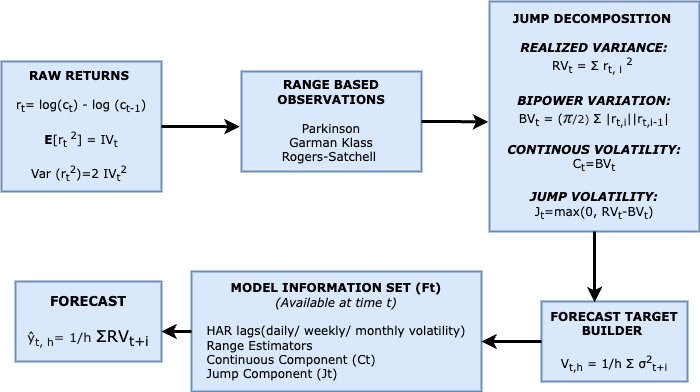

The diagram above was exported from draw.io. Its source (the exported page's mxGraphModel, read from the mxfile embedded in the PNG):
<mxGraphModel dx="1722" dy="537" grid="1" gridSize="10" guides="1" tooltips="1" connect="1" arrows="1" fold="1" page="1" pageScale="1" pageWidth="827" pageHeight="1169" math="0" shadow="0">
  <root>
    <mxCell id="0" />
    <mxCell id="1" parent="0" />
    <mxCell id="2Mc3mfCmb9zWbBxzdANr-1" value="&lt;b&gt;RAW RETURNS&amp;nbsp;&lt;/b&gt;&lt;div&gt;&lt;br&gt;&lt;/div&gt;&lt;div&gt;r&lt;sub&gt;t&lt;/sub&gt;= log(c&lt;sub&gt;t&lt;/sub&gt;) - log (c&lt;sub&gt;t-1&lt;/sub&gt;)&lt;/div&gt;&lt;div&gt;&lt;br&gt;&lt;/div&gt;&lt;div&gt;&lt;b&gt;E&lt;/b&gt;[r&lt;sub&gt;t&amp;nbsp;&lt;/sub&gt;&lt;sup&gt;2&lt;/sup&gt;] = IV&lt;sub&gt;t&lt;/sub&gt;&lt;/div&gt;&lt;div&gt;&lt;br&gt;&lt;/div&gt;&lt;div&gt;Var (r&lt;sub&gt;t&lt;/sub&gt;&lt;sup&gt;2&lt;/sup&gt;)=2 IV&lt;sub&gt;t&lt;/sub&gt;&lt;sup&gt;2&lt;/sup&gt;&amp;nbsp;&lt;/div&gt;" style="rounded=0;whiteSpace=wrap;html=1;fillColor=#dae8fc;strokeColor=#6c8ebf;fontFamily=Verdana;strokeWidth=2;" vertex="1" parent="1">
      <mxGeometry x="-80" y="80" width="160" height="130" as="geometry" />
    </mxCell>
    <mxCell id="2Mc3mfCmb9zWbBxzdANr-2" value="&lt;b&gt;RANGE BASED OBSERVATIONS&lt;/b&gt;&lt;div&gt;&lt;b&gt;&lt;br&gt;&lt;/b&gt;&lt;/div&gt;&lt;div style=&quot;&quot;&gt;Parkinson&lt;/div&gt;&lt;div style=&quot;&quot;&gt;Garman Klass&lt;/div&gt;&lt;div style=&quot;&quot;&gt;Rogers-Satchell&amp;nbsp;&lt;/div&gt;" style="rounded=0;whiteSpace=wrap;html=1;fillColor=#dae8fc;strokeColor=#6c8ebf;fontFamily=Verdana;strokeWidth=2;" vertex="1" parent="1">
      <mxGeometry x="160" y="90" width="180" height="100" as="geometry" />
    </mxCell>
    <mxCell id="2Mc3mfCmb9zWbBxzdANr-4" value="&lt;b&gt;&lt;font&gt;JUMP DECOMPOSITION&amp;nbsp;&lt;/font&gt;&lt;/b&gt;&lt;div&gt;&lt;br&gt;&lt;/div&gt;&lt;div&gt;&lt;b&gt;&lt;i&gt;REALIZED VARIANCE:&lt;/i&gt;&lt;/b&gt;&lt;/div&gt;&lt;div&gt;RV&lt;sub&gt;t&lt;/sub&gt; =&amp;nbsp;Σ r&lt;sub&gt;t, i&lt;/sub&gt; &lt;sup&gt;2&amp;nbsp;&lt;/sup&gt;&lt;/div&gt;&lt;div&gt;&lt;sup&gt;&lt;br&gt;&lt;/sup&gt;&lt;/div&gt;&lt;div&gt;&lt;b&gt;&lt;i&gt;BIPOWER VARIATION:&lt;/i&gt;&lt;/b&gt;&lt;/div&gt;&lt;div&gt;BV&lt;sub&gt;t&lt;/sub&gt; = (&lt;span style=&quot;color: rgb(32, 33, 34); font-family: sans-serif; font-size: 16px; text-align: start;&quot;&gt;&lt;span style=&quot;font-family: &amp;quot;Nimbus Roman No9 L&amp;quot;, &amp;quot;Times New Roman&amp;quot;, Times, serif; font-size: 18.88px; line-height: 1; font-variant-numeric: lining-nums tabular-nums; font-kerning: none; text-wrap-mode: nowrap; font-style: italic;&quot; class=&quot;texhtml mvar&quot;&gt;π&lt;/span&gt;&lt;/span&gt;&lt;span style=&quot;background-color: transparent; color: rgb(32, 33, 34); text-align: start;&quot;&gt;&lt;span class=&quot;texhtml mvar&quot; style=&quot;line-height: 1; font-variant-numeric: lining-nums tabular-nums; font-kerning: none; text-wrap-mode: nowrap;&quot;&gt;&lt;font style=&quot;font-size: 11px;&quot;&gt;/2)&amp;nbsp;&lt;/font&gt;&lt;/span&gt;&lt;/span&gt;&lt;span style=&quot;background-color: transparent; color: light-dark(rgb(0, 0, 0), rgb(255, 255, 255));&quot;&gt;Σ&lt;/span&gt;&lt;span style=&quot;background-color: transparent; color: light-dark(rgb(0, 0, 0), rgb(255, 255, 255));&quot;&gt;&amp;nbsp;|r&lt;sub&gt;t,i&lt;/sub&gt;||r&lt;sub&gt;t,i-1&lt;/sub&gt;|&lt;/span&gt;&lt;/div&gt;&lt;div&gt;&lt;span style=&quot;background-color: transparent; color: light-dark(rgb(0, 0, 0), rgb(255, 255, 255));&quot;&gt;&lt;br&gt;&lt;/span&gt;&lt;/div&gt;&lt;div&gt;&lt;span style=&quot;background-color: transparent; color: light-dark(rgb(0, 0, 0), rgb(255, 255, 255));&quot;&gt;&lt;b&gt;&lt;i&gt;CONTINOUS VOLATILITY:&lt;/i&gt;&lt;/b&gt;&lt;/span&gt;&lt;/div&gt;&lt;div&gt;C&lt;sub&gt;t&lt;/sub&gt;=BV&lt;sub&gt;t&lt;/sub&gt;&lt;/div&gt;&lt;div&gt;&lt;sub&gt;&lt;br&gt;&lt;/sub&gt;&lt;/div&gt;&lt;div&gt;&lt;b style=&quot;&quot;&gt;&lt;i&gt;JUMP VOLATILITY:&lt;/i&gt;&lt;/b&gt;&lt;/div&gt;&lt;div&gt;J&lt;sub&gt;t&lt;/sub&gt;=max(0, RV&lt;sub&gt;t&lt;/sub&gt;-BV&lt;sub&gt;t&lt;/sub&gt;)&lt;/div&gt;" style="rounded=0;whiteSpace=wrap;html=1;fillColor=#dae8fc;strokeColor=#6c8ebf;fontFamily=Verdana;strokeWidth=2;" vertex="1" parent="1">
      <mxGeometry x="408" y="20" width="210" height="230" as="geometry" />
    </mxCell>
    <mxCell id="2Mc3mfCmb9zWbBxzdANr-5" value="&lt;font&gt;&lt;b&gt;FORECAST TARGET BUILDER&amp;nbsp;&lt;/b&gt;&lt;/font&gt;&lt;div&gt;&lt;font&gt;&lt;b&gt;&lt;br&gt;&lt;/b&gt;&lt;/font&gt;&lt;/div&gt;&lt;div&gt;&lt;font&gt;V&lt;sub&gt;t,h&lt;/sub&gt; = 1/h&amp;nbsp;&lt;/font&gt;&lt;span style=&quot;background-color: transparent; color: light-dark(rgb(0, 0, 0), rgb(255, 255, 255));&quot;&gt;Σ&amp;nbsp;&lt;/span&gt;&lt;span style=&quot;background-color: transparent;&quot;&gt;σ&lt;sup&gt;2&lt;/sup&gt;&lt;sub&gt;t+i&lt;/sub&gt;&lt;/span&gt;&lt;/div&gt;" style="rounded=0;whiteSpace=wrap;html=1;fillColor=#dae8fc;strokeColor=#6c8ebf;fontFamily=Verdana;strokeWidth=2;" vertex="1" parent="1">
      <mxGeometry x="460" y="320" width="146" height="80" as="geometry" />
    </mxCell>
    <mxCell id="2Mc3mfCmb9zWbBxzdANr-6" value="&lt;b&gt;&lt;font&gt;MODEL INFORMATION SET (Ft)&lt;/font&gt;&lt;/b&gt;&lt;div&gt;&lt;font style=&quot;&quot;&gt;&lt;i&gt;(Available at time t)&lt;/i&gt;&lt;/font&gt;&lt;/div&gt;&lt;div&gt;&lt;font style=&quot;&quot;&gt;&lt;i&gt;&lt;br&gt;&lt;/i&gt;&lt;/font&gt;&lt;/div&gt;&lt;div style=&quot;&quot;&gt;&lt;div style=&quot;text-align: left;&quot;&gt;&lt;span style=&quot;background-color: transparent; color: light-dark(rgb(0, 0, 0), rgb(255, 255, 255));&quot;&gt;HAR lags(daily/ weekly/ monthly volatility)&lt;/span&gt;&lt;/div&gt;&lt;span style=&quot;background-color: transparent; color: light-dark(rgb(0, 0, 0), rgb(255, 255, 255));&quot;&gt;&lt;div style=&quot;text-align: left;&quot;&gt;&lt;span style=&quot;background-color: transparent; color: light-dark(rgb(0, 0, 0), rgb(255, 255, 255));&quot;&gt;Range Estimators&amp;nbsp;&lt;/span&gt;&lt;/div&gt;&lt;/span&gt;&lt;span style=&quot;background-color: transparent; color: light-dark(rgb(0, 0, 0), rgb(255, 255, 255));&quot;&gt;&lt;div style=&quot;text-align: left;&quot;&gt;&lt;span style=&quot;background-color: transparent; color: light-dark(rgb(0, 0, 0), rgb(255, 255, 255));&quot;&gt;Continuous Component (Ct)&lt;/span&gt;&lt;/div&gt;&lt;/span&gt;&lt;span style=&quot;background-color: transparent; color: light-dark(rgb(0, 0, 0), rgb(255, 255, 255));&quot;&gt;&lt;div style=&quot;text-align: left;&quot;&gt;&lt;span style=&quot;background-color: transparent; color: light-dark(rgb(0, 0, 0), rgb(255, 255, 255));&quot;&gt;Jump Component (Jt)&lt;/span&gt;&lt;/div&gt;&lt;/span&gt;&lt;/div&gt;" style="rounded=0;whiteSpace=wrap;html=1;fillColor=#dae8fc;strokeColor=#6c8ebf;fontFamily=Verdana;strokeWidth=2;" vertex="1" parent="1">
      <mxGeometry x="110" y="290" width="290" height="120" as="geometry" />
    </mxCell>
    <mxCell id="2Mc3mfCmb9zWbBxzdANr-7" value="&lt;div&gt;&lt;b style=&quot;&quot;&gt;&lt;font style=&quot;font-size: 13px;&quot;&gt;FORECAST&lt;/font&gt;&lt;/b&gt;&lt;/div&gt;&lt;div&gt;&lt;b style=&quot;&quot;&gt;&lt;font style=&quot;font-size: 13px;&quot;&gt;&lt;br&gt;&lt;/font&gt;&lt;/b&gt;&lt;/div&gt;&lt;div&gt;&lt;span style=&quot;font-size: 13px; color: rgb(32, 33, 34); text-align: start;&quot;&gt;ŷ&lt;sub&gt;t, h&lt;/sub&gt;= 1/h&amp;nbsp;&lt;/span&gt;&lt;font style=&quot;font-size: 16px;&quot;&gt;&lt;span style=&quot;background-color: transparent; color: light-dark(rgb(0, 0, 0), rgb(255, 255, 255));&quot;&gt;Σ&lt;font style=&quot;&quot;&gt;RV&lt;/font&gt;&lt;/span&gt;&lt;span style=&quot;background-color: transparent; color: light-dark(rgb(0, 0, 0), rgb(255, 255, 255));&quot;&gt;&lt;sub style=&quot;&quot;&gt;&lt;font style=&quot;&quot;&gt;t+i&lt;/font&gt;&lt;/sub&gt;&lt;/span&gt;&lt;/font&gt;&lt;/div&gt;" style="rounded=0;whiteSpace=wrap;html=1;fillColor=#dae8fc;strokeColor=#6c8ebf;fontFamily=Verdana;strokeWidth=2;" vertex="1" parent="1">
      <mxGeometry x="-66" y="300" width="146" height="80" as="geometry" />
    </mxCell>
    <mxCell id="2Mc3mfCmb9zWbBxzdANr-12" style="edgeStyle=orthogonalEdgeStyle;rounded=0;orthogonalLoop=1;jettySize=auto;html=1;entryX=-0.006;entryY=0.524;entryDx=0;entryDy=0;entryPerimeter=0;strokeWidth=3;" edge="1" parent="1" source="2Mc3mfCmb9zWbBxzdANr-2" target="2Mc3mfCmb9zWbBxzdANr-4">
      <mxGeometry relative="1" as="geometry" />
    </mxCell>
    <mxCell id="2Mc3mfCmb9zWbBxzdANr-13" style="edgeStyle=orthogonalEdgeStyle;rounded=0;orthogonalLoop=1;jettySize=auto;html=1;entryX=-0.01;entryY=0.552;entryDx=0;entryDy=0;entryPerimeter=0;strokeWidth=3;" edge="1" parent="1" source="2Mc3mfCmb9zWbBxzdANr-1" target="2Mc3mfCmb9zWbBxzdANr-2">
      <mxGeometry relative="1" as="geometry" />
    </mxCell>
    <mxCell id="2Mc3mfCmb9zWbBxzdANr-14" style="edgeStyle=orthogonalEdgeStyle;rounded=0;orthogonalLoop=1;jettySize=auto;html=1;entryX=0.364;entryY=0.008;entryDx=0;entryDy=0;entryPerimeter=0;strokeWidth=3;" edge="1" parent="1" source="2Mc3mfCmb9zWbBxzdANr-4" target="2Mc3mfCmb9zWbBxzdANr-5">
      <mxGeometry relative="1" as="geometry" />
    </mxCell>
    <mxCell id="2Mc3mfCmb9zWbBxzdANr-15" style="edgeStyle=orthogonalEdgeStyle;rounded=0;orthogonalLoop=1;jettySize=auto;html=1;entryX=1;entryY=0.583;entryDx=0;entryDy=0;entryPerimeter=0;strokeWidth=3;" edge="1" parent="1" source="2Mc3mfCmb9zWbBxzdANr-5" target="2Mc3mfCmb9zWbBxzdANr-6">
      <mxGeometry relative="1" as="geometry" />
    </mxCell>
    <mxCell id="2Mc3mfCmb9zWbBxzdANr-16" style="edgeStyle=orthogonalEdgeStyle;rounded=0;orthogonalLoop=1;jettySize=auto;html=1;entryX=1;entryY=0.625;entryDx=0;entryDy=0;entryPerimeter=0;strokeWidth=3;" edge="1" parent="1" source="2Mc3mfCmb9zWbBxzdANr-6" target="2Mc3mfCmb9zWbBxzdANr-7">
      <mxGeometry relative="1" as="geometry" />
    </mxCell>
  </root>
</mxGraphModel>